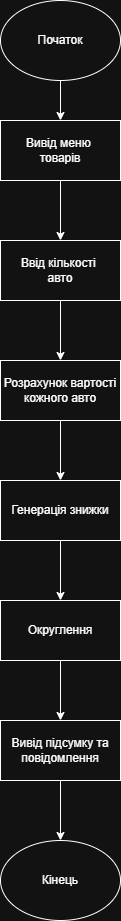

The diagram above was exported from draw.io. Its source (the exported page's mxGraphModel, read from the mxfile embedded in the PNG):
<mxGraphModel dx="1783" dy="981" grid="1" gridSize="10" guides="1" tooltips="1" connect="1" arrows="1" fold="1" page="1" pageScale="1" pageWidth="827" pageHeight="1169" math="0" shadow="0">
  <root>
    <mxCell id="0" />
    <mxCell id="1" parent="0" />
    <mxCell id="8W7gfieNdhrnKm4f8C_V-10" style="edgeStyle=orthogonalEdgeStyle;rounded=0;orthogonalLoop=1;jettySize=auto;html=1;entryX=0.5;entryY=0;entryDx=0;entryDy=0;" edge="1" parent="1" source="8W7gfieNdhrnKm4f8C_V-1" target="8W7gfieNdhrnKm4f8C_V-2">
      <mxGeometry relative="1" as="geometry" />
    </mxCell>
    <mxCell id="8W7gfieNdhrnKm4f8C_V-1" value="Початок" style="ellipse;whiteSpace=wrap;html=1;fontFamily=Helvetica;" vertex="1" parent="1">
      <mxGeometry x="360" y="100" width="120" height="80" as="geometry" />
    </mxCell>
    <mxCell id="8W7gfieNdhrnKm4f8C_V-11" style="edgeStyle=orthogonalEdgeStyle;rounded=0;orthogonalLoop=1;jettySize=auto;html=1;entryX=0.5;entryY=0;entryDx=0;entryDy=0;" edge="1" parent="1" source="8W7gfieNdhrnKm4f8C_V-2" target="8W7gfieNdhrnKm4f8C_V-3">
      <mxGeometry relative="1" as="geometry" />
    </mxCell>
    <mxCell id="8W7gfieNdhrnKm4f8C_V-2" value="Вивід меню&amp;nbsp;&lt;div&gt;товарів&lt;/div&gt;" style="rounded=0;whiteSpace=wrap;html=1;" vertex="1" parent="1">
      <mxGeometry x="360" y="220" width="120" height="60" as="geometry" />
    </mxCell>
    <mxCell id="8W7gfieNdhrnKm4f8C_V-12" style="edgeStyle=orthogonalEdgeStyle;rounded=0;orthogonalLoop=1;jettySize=auto;html=1;entryX=0.5;entryY=0;entryDx=0;entryDy=0;" edge="1" parent="1" source="8W7gfieNdhrnKm4f8C_V-3" target="8W7gfieNdhrnKm4f8C_V-4">
      <mxGeometry relative="1" as="geometry" />
    </mxCell>
    <mxCell id="8W7gfieNdhrnKm4f8C_V-3" value="Ввід кількості&amp;nbsp;&lt;div&gt;авто&lt;/div&gt;" style="rounded=0;whiteSpace=wrap;html=1;" vertex="1" parent="1">
      <mxGeometry x="360" y="340" width="120" height="60" as="geometry" />
    </mxCell>
    <mxCell id="8W7gfieNdhrnKm4f8C_V-13" style="edgeStyle=orthogonalEdgeStyle;rounded=0;orthogonalLoop=1;jettySize=auto;html=1;entryX=0.5;entryY=0;entryDx=0;entryDy=0;" edge="1" parent="1" source="8W7gfieNdhrnKm4f8C_V-4" target="8W7gfieNdhrnKm4f8C_V-5">
      <mxGeometry relative="1" as="geometry" />
    </mxCell>
    <mxCell id="8W7gfieNdhrnKm4f8C_V-4" value="Розрахунок вартості кожного авто" style="rounded=0;whiteSpace=wrap;html=1;" vertex="1" parent="1">
      <mxGeometry x="360" y="460" width="120" height="60" as="geometry" />
    </mxCell>
    <mxCell id="8W7gfieNdhrnKm4f8C_V-14" style="edgeStyle=orthogonalEdgeStyle;rounded=0;orthogonalLoop=1;jettySize=auto;html=1;entryX=0.5;entryY=0;entryDx=0;entryDy=0;" edge="1" parent="1" source="8W7gfieNdhrnKm4f8C_V-5" target="8W7gfieNdhrnKm4f8C_V-6">
      <mxGeometry relative="1" as="geometry" />
    </mxCell>
    <mxCell id="8W7gfieNdhrnKm4f8C_V-5" value="Генерація знижки" style="rounded=0;whiteSpace=wrap;html=1;" vertex="1" parent="1">
      <mxGeometry x="360" y="580" width="120" height="60" as="geometry" />
    </mxCell>
    <mxCell id="8W7gfieNdhrnKm4f8C_V-15" style="edgeStyle=orthogonalEdgeStyle;rounded=0;orthogonalLoop=1;jettySize=auto;html=1;entryX=0.5;entryY=0;entryDx=0;entryDy=0;" edge="1" parent="1" source="8W7gfieNdhrnKm4f8C_V-6" target="8W7gfieNdhrnKm4f8C_V-7">
      <mxGeometry relative="1" as="geometry" />
    </mxCell>
    <mxCell id="8W7gfieNdhrnKm4f8C_V-6" value="Округлення" style="rounded=0;whiteSpace=wrap;html=1;" vertex="1" parent="1">
      <mxGeometry x="360" y="700" width="120" height="60" as="geometry" />
    </mxCell>
    <mxCell id="8W7gfieNdhrnKm4f8C_V-16" style="edgeStyle=orthogonalEdgeStyle;rounded=0;orthogonalLoop=1;jettySize=auto;html=1;entryX=0.5;entryY=0;entryDx=0;entryDy=0;" edge="1" parent="1" source="8W7gfieNdhrnKm4f8C_V-7" target="8W7gfieNdhrnKm4f8C_V-8">
      <mxGeometry relative="1" as="geometry" />
    </mxCell>
    <mxCell id="8W7gfieNdhrnKm4f8C_V-7" value="Вивід підсумку та повідомлення" style="rounded=0;whiteSpace=wrap;html=1;" vertex="1" parent="1">
      <mxGeometry x="360" y="820" width="120" height="60" as="geometry" />
    </mxCell>
    <mxCell id="8W7gfieNdhrnKm4f8C_V-8" value="Кінець" style="ellipse;whiteSpace=wrap;html=1;" vertex="1" parent="1">
      <mxGeometry x="360" y="940" width="120" height="80" as="geometry" />
    </mxCell>
  </root>
</mxGraphModel>